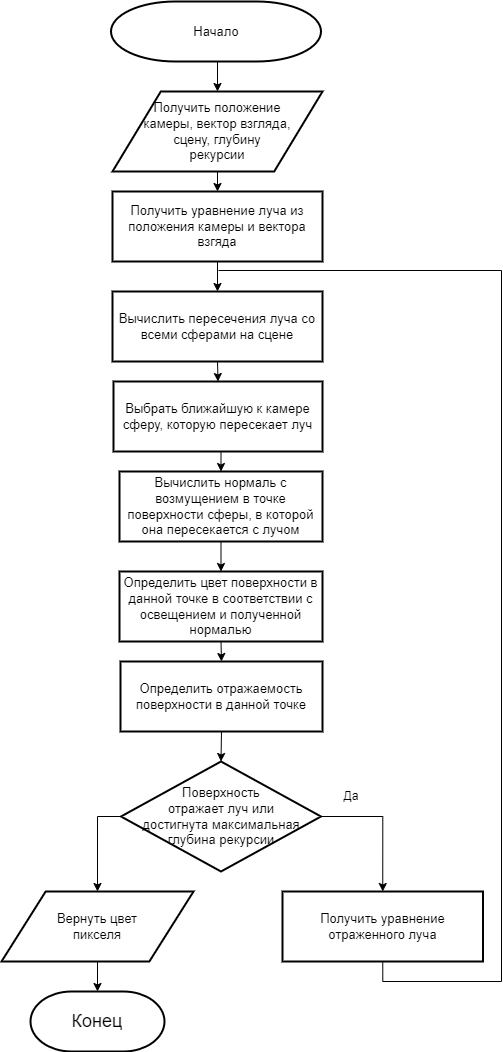

The diagram above was exported from draw.io. Its source (the exported page's mxGraphModel, read from the mxfile embedded in the PNG):
<mxGraphModel dx="1050" dy="1894" grid="1" gridSize="10" guides="1" tooltips="1" connect="1" arrows="1" fold="1" page="1" pageScale="1" pageWidth="827" pageHeight="1169" math="0" shadow="0">
  <root>
    <mxCell id="WIyWlLk6GJQsqaUBKTNV-0" />
    <mxCell id="WIyWlLk6GJQsqaUBKTNV-1" parent="WIyWlLk6GJQsqaUBKTNV-0" />
    <mxCell id="_1Da5k6hInL0nZBLIpcG-1" style="edgeStyle=orthogonalEdgeStyle;rounded=0;orthogonalLoop=1;jettySize=auto;html=1;exitX=0.5;exitY=1;exitDx=0;exitDy=0;exitPerimeter=0;entryX=0.5;entryY=0;entryDx=0;entryDy=0;" parent="WIyWlLk6GJQsqaUBKTNV-1" source="kCFJliYLXddwyFQRdBJP-0" target="_1Da5k6hInL0nZBLIpcG-0" edge="1">
      <mxGeometry relative="1" as="geometry" />
    </mxCell>
    <mxCell id="kCFJliYLXddwyFQRdBJP-0" value="&lt;font style=&quot;font-size: 13px;&quot;&gt;Начало&lt;/font&gt;" style="strokeWidth=2;html=1;shape=mxgraph.flowchart.terminator;whiteSpace=wrap;" parent="WIyWlLk6GJQsqaUBKTNV-1" vertex="1">
      <mxGeometry x="309.5" y="-110" width="210" height="60" as="geometry" />
    </mxCell>
    <mxCell id="kCFJliYLXddwyFQRdBJP-18" style="edgeStyle=orthogonalEdgeStyle;rounded=0;orthogonalLoop=1;jettySize=auto;html=1;exitX=0.5;exitY=1;exitDx=0;exitDy=0;entryX=0.5;entryY=0;entryDx=0;entryDy=0;" parent="WIyWlLk6GJQsqaUBKTNV-1" source="kCFJliYLXddwyFQRdBJP-1" target="kCFJliYLXddwyFQRdBJP-2" edge="1">
      <mxGeometry relative="1" as="geometry" />
    </mxCell>
    <mxCell id="kCFJliYLXddwyFQRdBJP-1" value="&lt;font style=&quot;font-size: 13px;&quot;&gt;Получить уравнение луча из положения камеры и вектора взгяда&lt;/font&gt;" style="rounded=0;whiteSpace=wrap;html=1;absoluteArcSize=1;arcSize=14;strokeWidth=2;" parent="WIyWlLk6GJQsqaUBKTNV-1" vertex="1">
      <mxGeometry x="311" y="80" width="210" height="70" as="geometry" />
    </mxCell>
    <mxCell id="kCFJliYLXddwyFQRdBJP-19" style="edgeStyle=orthogonalEdgeStyle;rounded=0;orthogonalLoop=1;jettySize=auto;html=1;exitX=0.5;exitY=1;exitDx=0;exitDy=0;entryX=0.5;entryY=0;entryDx=0;entryDy=0;" parent="WIyWlLk6GJQsqaUBKTNV-1" source="kCFJliYLXddwyFQRdBJP-2" target="kCFJliYLXddwyFQRdBJP-3" edge="1">
      <mxGeometry relative="1" as="geometry" />
    </mxCell>
    <mxCell id="kCFJliYLXddwyFQRdBJP-2" value="&lt;font style=&quot;font-size: 13px;&quot;&gt;Вычислить пересечения луча со всеми сферами на сцене&lt;/font&gt;" style="rounded=0;whiteSpace=wrap;html=1;absoluteArcSize=1;arcSize=14;strokeWidth=2;" parent="WIyWlLk6GJQsqaUBKTNV-1" vertex="1">
      <mxGeometry x="311" y="180" width="210" height="70" as="geometry" />
    </mxCell>
    <mxCell id="kCFJliYLXddwyFQRdBJP-20" style="edgeStyle=orthogonalEdgeStyle;rounded=0;orthogonalLoop=1;jettySize=auto;html=1;exitX=0.5;exitY=1;exitDx=0;exitDy=0;entryX=0.5;entryY=0;entryDx=0;entryDy=0;" parent="WIyWlLk6GJQsqaUBKTNV-1" source="kCFJliYLXddwyFQRdBJP-3" target="kCFJliYLXddwyFQRdBJP-4" edge="1">
      <mxGeometry relative="1" as="geometry" />
    </mxCell>
    <mxCell id="kCFJliYLXddwyFQRdBJP-3" value="&lt;font style=&quot;font-size: 13px;&quot;&gt;Выбрать ближайшую к камере сферу, которую пересекает луч&lt;/font&gt;" style="rounded=0;whiteSpace=wrap;html=1;absoluteArcSize=1;arcSize=14;strokeWidth=2;" parent="WIyWlLk6GJQsqaUBKTNV-1" vertex="1">
      <mxGeometry x="312" y="270" width="209" height="70" as="geometry" />
    </mxCell>
    <mxCell id="kCFJliYLXddwyFQRdBJP-12" style="edgeStyle=orthogonalEdgeStyle;rounded=0;orthogonalLoop=1;jettySize=auto;html=1;exitX=0.5;exitY=1;exitDx=0;exitDy=0;entryX=0.5;entryY=0;entryDx=0;entryDy=0;" parent="WIyWlLk6GJQsqaUBKTNV-1" source="kCFJliYLXddwyFQRdBJP-4" target="kCFJliYLXddwyFQRdBJP-5" edge="1">
      <mxGeometry relative="1" as="geometry" />
    </mxCell>
    <mxCell id="kCFJliYLXddwyFQRdBJP-4" value="&lt;font style=&quot;font-size: 13px;&quot;&gt;Вычислить нормаль с возмущением в точке поверхности сферы, в которой она пересекается с лучом&lt;/font&gt;" style="rounded=0;whiteSpace=wrap;html=1;absoluteArcSize=1;arcSize=14;strokeWidth=2;" parent="WIyWlLk6GJQsqaUBKTNV-1" vertex="1">
      <mxGeometry x="318" y="360" width="203" height="70" as="geometry" />
    </mxCell>
    <mxCell id="kCFJliYLXddwyFQRdBJP-13" style="edgeStyle=orthogonalEdgeStyle;rounded=0;orthogonalLoop=1;jettySize=auto;html=1;exitX=0.5;exitY=1;exitDx=0;exitDy=0;entryX=0.5;entryY=0;entryDx=0;entryDy=0;" parent="WIyWlLk6GJQsqaUBKTNV-1" source="kCFJliYLXddwyFQRdBJP-5" target="kCFJliYLXddwyFQRdBJP-6" edge="1">
      <mxGeometry relative="1" as="geometry" />
    </mxCell>
    <mxCell id="kCFJliYLXddwyFQRdBJP-5" value="&lt;font style=&quot;font-size: 13px;&quot;&gt;Определить цвет поверхности в данной точке в соответствии с освещением и полученной нормалью&lt;/font&gt;" style="rounded=0;whiteSpace=wrap;html=1;absoluteArcSize=1;arcSize=14;strokeWidth=2;" parent="WIyWlLk6GJQsqaUBKTNV-1" vertex="1">
      <mxGeometry x="318" y="460" width="203" height="70" as="geometry" />
    </mxCell>
    <mxCell id="kCFJliYLXddwyFQRdBJP-6" value="&lt;font style=&quot;font-size: 13px;&quot;&gt;Определить отражаемость поверхности в данной точке&lt;/font&gt;" style="rounded=0;whiteSpace=wrap;html=1;absoluteArcSize=1;arcSize=14;strokeWidth=2;" parent="WIyWlLk6GJQsqaUBKTNV-1" vertex="1">
      <mxGeometry x="319" y="550" width="202" height="70" as="geometry" />
    </mxCell>
    <mxCell id="kCFJliYLXddwyFQRdBJP-15" style="edgeStyle=orthogonalEdgeStyle;rounded=0;orthogonalLoop=1;jettySize=auto;html=1;exitX=1;exitY=0.5;exitDx=0;exitDy=0;exitPerimeter=0;entryX=0.5;entryY=0;entryDx=0;entryDy=0;" parent="WIyWlLk6GJQsqaUBKTNV-1" source="kCFJliYLXddwyFQRdBJP-7" target="kCFJliYLXddwyFQRdBJP-10" edge="1">
      <mxGeometry relative="1" as="geometry" />
    </mxCell>
    <mxCell id="kCFJliYLXddwyFQRdBJP-21" style="edgeStyle=orthogonalEdgeStyle;rounded=0;orthogonalLoop=1;jettySize=auto;html=1;exitX=0;exitY=0.5;exitDx=0;exitDy=0;exitPerimeter=0;entryX=0.5;entryY=0;entryDx=0;entryDy=0;" parent="WIyWlLk6GJQsqaUBKTNV-1" source="kCFJliYLXddwyFQRdBJP-7" target="_1Da5k6hInL0nZBLIpcG-3" edge="1">
      <mxGeometry relative="1" as="geometry">
        <mxPoint x="280" y="790" as="targetPoint" />
      </mxGeometry>
    </mxCell>
    <mxCell id="kCFJliYLXddwyFQRdBJP-7" value="&lt;font style=&quot;font-size: 13px;&quot;&gt;Поверхность&lt;/font&gt;&lt;div&gt;&lt;font style=&quot;font-size: 13px;&quot;&gt;отражает&amp;nbsp;&lt;/font&gt;&lt;font style=&quot;background-color: initial; font-size: 13px;&quot;&gt;луч&amp;nbsp;&lt;/font&gt;&lt;span style=&quot;background-color: initial; font-size: 13px;&quot;&gt;или&lt;/span&gt;&lt;/div&gt;&lt;div&gt;&lt;span style=&quot;background-color: initial; font-size: 13px;&quot;&gt;достигнута&amp;nbsp;&lt;/span&gt;&lt;span style=&quot;font-size: 13px; background-color: initial;&quot;&gt;максимальная глубина&amp;nbsp;&lt;/span&gt;&lt;span style=&quot;font-size: 13px; background-color: initial;&quot;&gt;рекурсии&lt;/span&gt;&lt;/div&gt;" style="strokeWidth=2;html=1;shape=mxgraph.flowchart.decision;whiteSpace=wrap;" parent="WIyWlLk6GJQsqaUBKTNV-1" vertex="1">
      <mxGeometry x="319.5" y="650" width="200" height="110" as="geometry" />
    </mxCell>
    <mxCell id="kCFJliYLXddwyFQRdBJP-9" value="&lt;font style=&quot;font-size: 18px;&quot;&gt;Конец&lt;/font&gt;" style="strokeWidth=2;html=1;shape=mxgraph.flowchart.terminator;whiteSpace=wrap;" parent="WIyWlLk6GJQsqaUBKTNV-1" vertex="1">
      <mxGeometry x="229" y="880" width="134" height="60" as="geometry" />
    </mxCell>
    <mxCell id="kCFJliYLXddwyFQRdBJP-10" value="&lt;font style=&quot;font-size: 13px;&quot;&gt;Получить уравнение отраженного луча&lt;/font&gt;" style="rounded=0;whiteSpace=wrap;html=1;absoluteArcSize=1;arcSize=14;strokeWidth=2;" parent="WIyWlLk6GJQsqaUBKTNV-1" vertex="1">
      <mxGeometry x="481" y="780" width="200.5" height="70" as="geometry" />
    </mxCell>
    <mxCell id="kCFJliYLXddwyFQRdBJP-14" style="edgeStyle=orthogonalEdgeStyle;rounded=0;orthogonalLoop=1;jettySize=auto;html=1;exitX=0.5;exitY=1;exitDx=0;exitDy=0;entryX=0.5;entryY=0;entryDx=0;entryDy=0;entryPerimeter=0;" parent="WIyWlLk6GJQsqaUBKTNV-1" source="kCFJliYLXddwyFQRdBJP-6" target="kCFJliYLXddwyFQRdBJP-7" edge="1">
      <mxGeometry relative="1" as="geometry" />
    </mxCell>
    <mxCell id="kCFJliYLXddwyFQRdBJP-24" value="Да" style="text;html=1;align=center;verticalAlign=middle;whiteSpace=wrap;rounded=0;" parent="WIyWlLk6GJQsqaUBKTNV-1" vertex="1">
      <mxGeometry x="519.5" y="670" width="60" height="30" as="geometry" />
    </mxCell>
    <mxCell id="_1Da5k6hInL0nZBLIpcG-2" style="edgeStyle=orthogonalEdgeStyle;rounded=0;orthogonalLoop=1;jettySize=auto;html=1;exitX=0.5;exitY=1;exitDx=0;exitDy=0;entryX=0.5;entryY=0;entryDx=0;entryDy=0;" parent="WIyWlLk6GJQsqaUBKTNV-1" source="_1Da5k6hInL0nZBLIpcG-0" target="kCFJliYLXddwyFQRdBJP-1" edge="1">
      <mxGeometry relative="1" as="geometry" />
    </mxCell>
    <mxCell id="_1Da5k6hInL0nZBLIpcG-0" value="&lt;font style=&quot;font-size: 13px;&quot;&gt;Получить положение&lt;/font&gt;&lt;div&gt;&lt;font style=&quot;font-size: 13px;&quot;&gt;камеры,&amp;nbsp;&lt;/font&gt;&lt;span style=&quot;font-size: 13px; background-color: initial;&quot;&gt;вектор взгляда,&lt;/span&gt;&lt;/div&gt;&lt;div&gt;&lt;span style=&quot;font-size: 13px; background-color: initial;&quot;&gt;сцену,&amp;nbsp;&lt;/span&gt;&lt;span style=&quot;font-size: 13px; background-color: initial;&quot;&gt;глубину&lt;/span&gt;&lt;/div&gt;&lt;div&gt;&lt;span style=&quot;font-size: 13px; background-color: initial;&quot;&gt;рекурсии&lt;/span&gt;&lt;/div&gt;" style="shape=parallelogram;html=1;strokeWidth=2;perimeter=parallelogramPerimeter;whiteSpace=wrap;rounded=0;arcSize=12;size=0.23;" parent="WIyWlLk6GJQsqaUBKTNV-1" vertex="1">
      <mxGeometry x="311" y="-20" width="210" height="80" as="geometry" />
    </mxCell>
    <mxCell id="_1Da5k6hInL0nZBLIpcG-3" value="&lt;div&gt;&lt;span style=&quot;font-size: 13px;&quot;&gt;Вернуть цвет&lt;/span&gt;&lt;/div&gt;&lt;div&gt;&lt;span style=&quot;font-size: 13px;&quot;&gt;пикселя&lt;/span&gt;&lt;/div&gt;" style="shape=parallelogram;html=1;strokeWidth=2;perimeter=parallelogramPerimeter;whiteSpace=wrap;rounded=0;arcSize=12;size=0.23;" parent="WIyWlLk6GJQsqaUBKTNV-1" vertex="1">
      <mxGeometry x="200" y="780" width="192" height="70" as="geometry" />
    </mxCell>
    <mxCell id="_1Da5k6hInL0nZBLIpcG-4" style="edgeStyle=orthogonalEdgeStyle;rounded=0;orthogonalLoop=1;jettySize=auto;html=1;exitX=0.5;exitY=1;exitDx=0;exitDy=0;entryX=0.5;entryY=0;entryDx=0;entryDy=0;entryPerimeter=0;" parent="WIyWlLk6GJQsqaUBKTNV-1" source="_1Da5k6hInL0nZBLIpcG-3" target="kCFJliYLXddwyFQRdBJP-9" edge="1">
      <mxGeometry relative="1" as="geometry" />
    </mxCell>
    <mxCell id="LHurmATC4f9twr5sCSpI-0" style="edgeStyle=orthogonalEdgeStyle;rounded=0;orthogonalLoop=1;jettySize=auto;html=1;exitX=0.5;exitY=1;exitDx=0;exitDy=0;endArrow=none;endFill=0;" parent="WIyWlLk6GJQsqaUBKTNV-1" source="kCFJliYLXddwyFQRdBJP-10" edge="1">
      <mxGeometry relative="1" as="geometry">
        <mxPoint x="652" y="900" as="sourcePoint" />
        <mxPoint x="417" y="159" as="targetPoint" />
        <Array as="points">
          <mxPoint x="581" y="870" />
          <mxPoint x="700" y="870" />
          <mxPoint x="700" y="159" />
        </Array>
      </mxGeometry>
    </mxCell>
  </root>
</mxGraphModel>